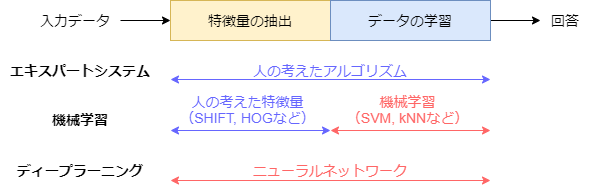

The diagram above was exported from draw.io. Its source (the exported page's mxGraphModel, read from the mxfile embedded in the PNG):
<mxGraphModel dx="892" dy="349" grid="1" gridSize="10" guides="1" tooltips="1" connect="1" arrows="1" fold="1" page="1" pageScale="1" pageWidth="827" pageHeight="1169" background="#FFFFFF" math="1" shadow="0">
  <root>
    <mxCell id="0" />
    <mxCell id="1" parent="0" />
    <mxCell id="2" value="特徴量の抽出" style="rounded=0;whiteSpace=wrap;html=1;fillColor=#fff2cc;strokeColor=#d6b656;fontSize=14;" parent="1" vertex="1">
      <mxGeometry x="880" y="40" width="160" height="40" as="geometry" />
    </mxCell>
    <mxCell id="3" style="edgeStyle=orthogonalEdgeStyle;rounded=0;orthogonalLoop=1;jettySize=auto;html=1;entryX=0;entryY=0.5;entryDx=0;entryDy=0;fontSize=14;" parent="1" source="4" target="15" edge="1">
      <mxGeometry relative="1" as="geometry" />
    </mxCell>
    <mxCell id="4" value="データの学習" style="rounded=0;whiteSpace=wrap;html=1;fillColor=#dae8fc;strokeColor=#6c8ebf;fontSize=14;" parent="1" vertex="1">
      <mxGeometry x="1040" y="40" width="160" height="40" as="geometry" />
    </mxCell>
    <mxCell id="5" value="エキスパートシステム" style="text;html=1;strokeColor=none;fillColor=none;align=center;verticalAlign=middle;whiteSpace=wrap;rounded=0;fontSize=14;fontStyle=1" parent="1" vertex="1">
      <mxGeometry x="710" y="100" width="160" height="20" as="geometry" />
    </mxCell>
    <mxCell id="6" value="" style="endArrow=classic;startArrow=classic;html=1;fontSize=14;strokeColor=#6666FF;" parent="1" edge="1">
      <mxGeometry width="50" height="50" relative="1" as="geometry">
        <mxPoint x="880" y="119" as="sourcePoint" />
        <mxPoint x="1200" y="119" as="targetPoint" />
      </mxGeometry>
    </mxCell>
    <mxCell id="7" value="人の考えたアルゴリズム" style="text;html=1;strokeColor=none;fillColor=none;align=center;verticalAlign=middle;whiteSpace=wrap;rounded=0;fontSize=14;fontColor=#6666FF;" parent="1" vertex="1">
      <mxGeometry x="945" y="100" width="190" height="20" as="geometry" />
    </mxCell>
    <mxCell id="8" value="機械学習" style="text;html=1;strokeColor=none;fillColor=none;align=center;verticalAlign=middle;whiteSpace=wrap;rounded=0;fontSize=14;fontStyle=1" parent="1" vertex="1">
      <mxGeometry x="710" y="149" width="160" height="20" as="geometry" />
    </mxCell>
    <mxCell id="9" value="" style="endArrow=classic;startArrow=classic;html=1;fontSize=14;strokeColor=#6666FF;" parent="1" edge="1">
      <mxGeometry width="50" height="50" relative="1" as="geometry">
        <mxPoint x="880" y="170" as="sourcePoint" />
        <mxPoint x="1040" y="170" as="targetPoint" />
      </mxGeometry>
    </mxCell>
    <mxCell id="10" value="人の考えた特徴量&lt;br&gt;（SHIFT, HOGなど）" style="text;html=1;strokeColor=none;fillColor=none;align=center;verticalAlign=middle;whiteSpace=wrap;rounded=0;fontSize=14;fontColor=#6666FF;" parent="1" vertex="1">
      <mxGeometry x="880" y="131" width="155" height="36" as="geometry" />
    </mxCell>
    <mxCell id="11" value="機械学習&lt;br&gt;（SVM, kNNなど）" style="text;html=1;strokeColor=none;fillColor=none;align=center;verticalAlign=middle;whiteSpace=wrap;rounded=0;fontSize=14;fontColor=#FF6666;" parent="1" vertex="1">
      <mxGeometry x="1040" y="131" width="155" height="36" as="geometry" />
    </mxCell>
    <mxCell id="12" value="" style="endArrow=classic;startArrow=classic;html=1;fontSize=14;strokeColor=#FF6666;" parent="1" edge="1">
      <mxGeometry width="50" height="50" relative="1" as="geometry">
        <mxPoint x="1040" y="170" as="sourcePoint" />
        <mxPoint x="1200" y="170" as="targetPoint" />
      </mxGeometry>
    </mxCell>
    <mxCell id="13" style="edgeStyle=orthogonalEdgeStyle;rounded=0;orthogonalLoop=1;jettySize=auto;html=1;entryX=0;entryY=0.5;entryDx=0;entryDy=0;fontSize=14;" parent="1" source="14" target="2" edge="1">
      <mxGeometry relative="1" as="geometry" />
    </mxCell>
    <mxCell id="14" value="入力データ" style="text;html=1;strokeColor=none;fillColor=none;align=center;verticalAlign=middle;whiteSpace=wrap;rounded=0;fontSize=14;" parent="1" vertex="1">
      <mxGeometry x="740" y="45" width="90" height="30" as="geometry" />
    </mxCell>
    <mxCell id="15" value="回答" style="text;html=1;strokeColor=none;fillColor=none;align=center;verticalAlign=middle;whiteSpace=wrap;rounded=0;fontSize=14;" parent="1" vertex="1">
      <mxGeometry x="1250" y="45" width="50" height="30" as="geometry" />
    </mxCell>
    <mxCell id="16" value="ディープラーニング" style="text;html=1;strokeColor=none;fillColor=none;align=center;verticalAlign=middle;whiteSpace=wrap;rounded=0;fontSize=14;fontStyle=1" parent="1" vertex="1">
      <mxGeometry x="710" y="200" width="160" height="20" as="geometry" />
    </mxCell>
    <mxCell id="17" value="" style="endArrow=classic;startArrow=classic;html=1;fontSize=14;strokeColor=#FF6666;" parent="1" edge="1">
      <mxGeometry width="50" height="50" relative="1" as="geometry">
        <mxPoint x="880" y="220" as="sourcePoint" />
        <mxPoint x="1200" y="220" as="targetPoint" />
      </mxGeometry>
    </mxCell>
    <mxCell id="18" value="ニューラルネットワーク" style="text;html=1;strokeColor=none;fillColor=none;align=center;verticalAlign=middle;whiteSpace=wrap;rounded=0;fontSize=14;fontColor=#FF6666;" parent="1" vertex="1">
      <mxGeometry x="945" y="200" width="190" height="20" as="geometry" />
    </mxCell>
  </root>
</mxGraphModel>